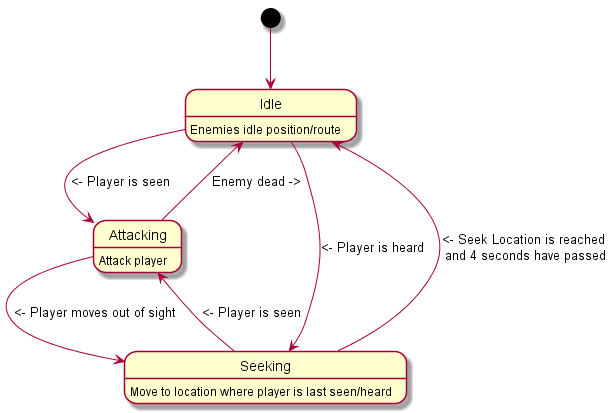

The diagram above was rendered by PlantUML. Its source (embedded in the PNG):
@startuml
Idle : Enemies idle position/route
Seeking : Move to location where player is last seen/heard
Attacking : Attack player

[*] --> Idle

Idle --> Seeking : <- Player is heard
Idle -> Attacking : <- Player is seen

Seeking --> Idle : <- Seek Location is reached\n and 4 seconds have passed
Seeking --> Attacking : <- Player is seen

Attacking --> Seeking : <- Player moves out of sight
Attacking --> Idle : Enemy dead ->

@enduml